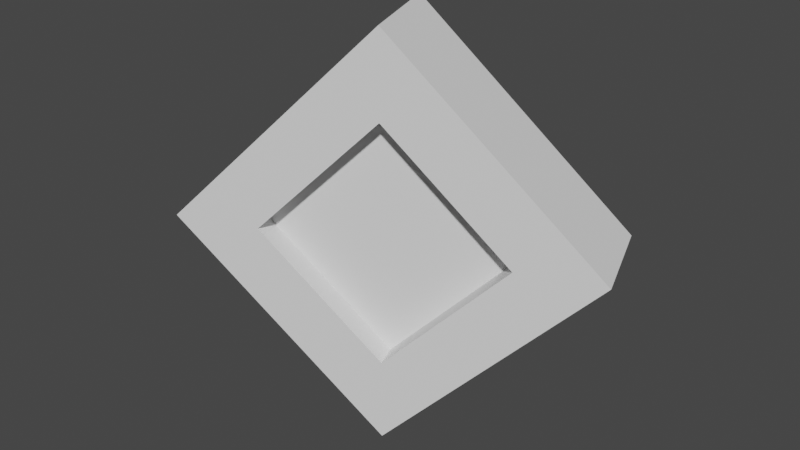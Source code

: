 # Source: Pickup.blend  (saved by Blender 2.83.19; exported with 4.5.12 LTS)
import bpy
from mathutils import Matrix  # noqa: F401  (used for matrix-valued properties, if any)

bpy.ops.wm.read_factory_settings(use_empty=True)
scene = bpy.context.scene
scene.name = 'Scene'

# ---- collections
col_collection = bpy.data.collections.new('Collection'); scene.collection.children.link(col_collection)

# ---- world
world_world = bpy.data.worlds.new('World'); scene.world = world_world
world_world.use_nodes = True; world_world.node_tree.nodes.clear()
_N = world_world.node_tree.nodes; _L = world_world.node_tree.links
n0 = _N.new('ShaderNodeOutputWorld'); n0.name = 'World Output'; n0.location = (300, 300)
n1 = _N.new('ShaderNodeBackground'); n1.name = 'Background'; n1.location = (10, 300)
n1.inputs[0].default_value = (0.05088, 0.05088, 0.05088, 1.0)
_L.new(n1.outputs[0], n0.inputs[0])
n0.is_active_output = True
world_world.color = (0.05088, 0.05088, 0.05088)
world_world.use_sun_shadow = False
world_world.sun_shadow_jitter_overblur = 0.0

# ---- meshes
me_cube_001 = bpy.data.meshes.new('Cube.001')
me_cube_001.from_pydata([(4.38e-09, -0.03434, -0.1559), (0.1559, -0.03434, 0.0), (-0.1559, -0.03434, 0.0), (4.38e-09, -0.03434, 0.1559), (7.451e-09, -0.06645, -0.2652), (0.2652, -0.06645, 0.0), (-0.2652, -0.06645, 0.0), (7.451e-09, -0.06645, 0.2652), (-0.2652, -7.451e-09, 0.0), (0.0, 0.0, 0.2652), (0.0, 0.0, -0.2652), (0.2652, 7.451e-09, 0.0), (1.002e-09, -0.06645, -0.1559), (1.002e-09, -0.06645, 0.1559), (0.1559, -0.06645, 0.0), (-0.1559, -0.06645, 0.0)], [], [(0, 1, 3, 2), (2, 15, 12, 0), (2, 3, 13, 15), (4, 5, 14, 12, 15, 6), (10, 11, 5, 4), (9, 7, 5, 11), (6, 8, 10, 4), (6, 7, 9, 8), (13, 3, 1, 14), (14, 1, 0, 12), (6, 15, 13, 14, 5, 7)])
_uv = me_cube_001.uv_layers.new(name='UVMap')
_uv.uv.foreach_set('vector', [0.375, 0.0, 0.625, 0.0, 0.625, 0.25, 0.375, 0.25, 0.125, 0.5, 0.2214, 0.5, 0.2214, 0.75, 0.125, 0.75, 0.375, 0.25, 0.625, 0.25, 0.625, 0.3464, 0.375, 0.3464, 0.375, 0.0, 0.625, 0.0, 0.5735, 0.05151, 0.4265, 0.05151, 0.4265, 0.1985, 0.375, 0.25, 0.375, 0.875, 0.625, 0.875, 0.625, 1.0, 0.375, 1.0, 0.75, 0.5, 0.875, 0.5, 0.875, 0.75, 0.75, 0.75, 0.125, 0.5, 0.25, 0.5, 0.25, 0.75, 0.125, 0.75, 0.375, 0.25, 0.625, 0.25, 0.625, 0.375, 0.375, 0.375, 0.7786, 0.5, 0.875, 0.5, 0.875, 0.75, 0.7786, 0.75, 0.625, 0.9036, 0.625, 1.0, 0.375, 1.0, 0.375, 0.9036, 0.375, 0.25, 0.4265, 0.1985, 0.5735, 0.1985, 0.5735, 0.05151, 0.625, 0.0, 0.625, 0.25])
me_cube_001.use_remesh_fix_poles = True
me_cube_001.use_remesh_preserve_attributes = False
me_cube_001.use_mirror_vertex_groups = False
me_cube_001.update()

# ---- objects
ob_pickup = bpy.data.objects.new('Pickup', me_cube_001)

# ---- transforms, parenting, visibility, modifiers, constraints
ob_pickup.location = (0.0, 0.0, 0.0)
ob_pickup.rotation_euler = (0.0, 0.0, 0.3491)
ob_pickup.lineart.crease_threshold = 0.0
_m = ob_pickup.modifiers.new('Mirror', 'MIRROR')
_m.use_axis = (False, True, False)

# ---- collection membership
col_collection.objects.link(ob_pickup)

# ---- scene / render settings (as saved in the file)
scene.frame_start = 1; scene.frame_end = 20; scene.frame_set(2)
scene.render.engine = 'BLENDER_EEVEE_NEXT'
scene.cycles.use_denoising = False
scene.cycles.samples = 128
scene.cycles.sampling_pattern = 'TABULATED_SOBOL'
scene.cycles.use_adaptive_sampling = False
scene.cycles.use_light_tree = False
scene.view_settings.view_transform = 'Filmic'
bpy.context.view_layer.update()

# ---- added for rendering (the .blend has no active camera and no usable light): camera, sun
cam_auto = bpy.data.cameras.new('AutoCamera')
cam_auto.lens = 50.0
cam_auto.sensor_width = 36.0
cam_auto.clip_end = 1000.0
ob_auto_camera = bpy.data.objects.new('AutoCamera', cam_auto)
scene.collection.objects.link(ob_auto_camera)
ob_auto_camera.location = (0.757761, -0.909313, 0.606209)
ob_auto_camera.rotation_euler = (1.09748, -7.21219e-08, 0.694738)
scene.camera = ob_auto_camera
light_auto_sun = bpy.data.lights.new('AutoSun', 'SUN')
light_auto_sun.energy = 3.0
light_auto_sun.angle = 0.0523599
ob_auto_sun = bpy.data.objects.new('AutoSun', light_auto_sun)
scene.collection.objects.link(ob_auto_sun)
ob_auto_sun.rotation_euler = (0.872665, 0.174533, 0.523599)
bpy.context.view_layer.update()
